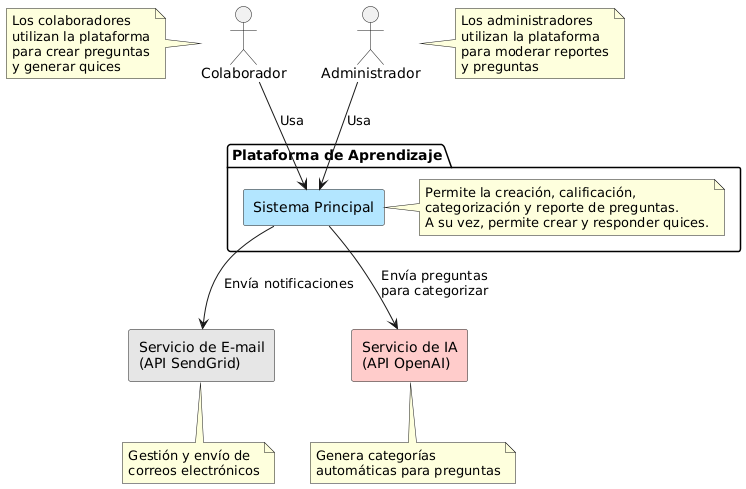

The diagram above was rendered by PlantUML. Its source (embedded in the PNG):
@startuml
skinparam componentStyle rectangle
skinparam packageBorderPattern dashed

' Colores personalizados
!define SYS_COLOR #B3E6FF
!define EMAIL_COLOR #E6E6E6
!define AI_COLOR #FFCCCB

' Actores externos
actor Colaborador as Col
actor Administrador as Admin

' Caja de sistema con borde de líneas
package "Plataforma de Aprendizaje" {
  component "Sistema Principal" as SP SYS_COLOR
  ' Notas para sistemas
note right of SP
Permite la creación, calificación, 
categorización y reporte de preguntas. 
A su vez, permite crear y responder quices.
end note
}

' Sistemas externos
component "Servicio de E-mail\n(API SendGrid)" as Email EMAIL_COLOR
component "Servicio de IA\n(API OpenAI)" as AI AI_COLOR

' Notas para actores
note left of Col
Los colaboradores  
utilizan la plataforma
para crear preguntas
y generar quices
end note

note right of Admin
Los administradores  
utilizan la plataforma
para moderar reportes
y preguntas
end note



note bottom of Email
Gestión y envío de  
correos electrónicos
end note

note bottom of AI
Genera categorías  
automáticas para preguntas
end note

' Relaciones
Col --> SP : Usa 
Admin --> SP : Usa 
SP --> Email : Envía notificaciones
SP --> AI : Envía preguntas\npara categorizar
@enduml